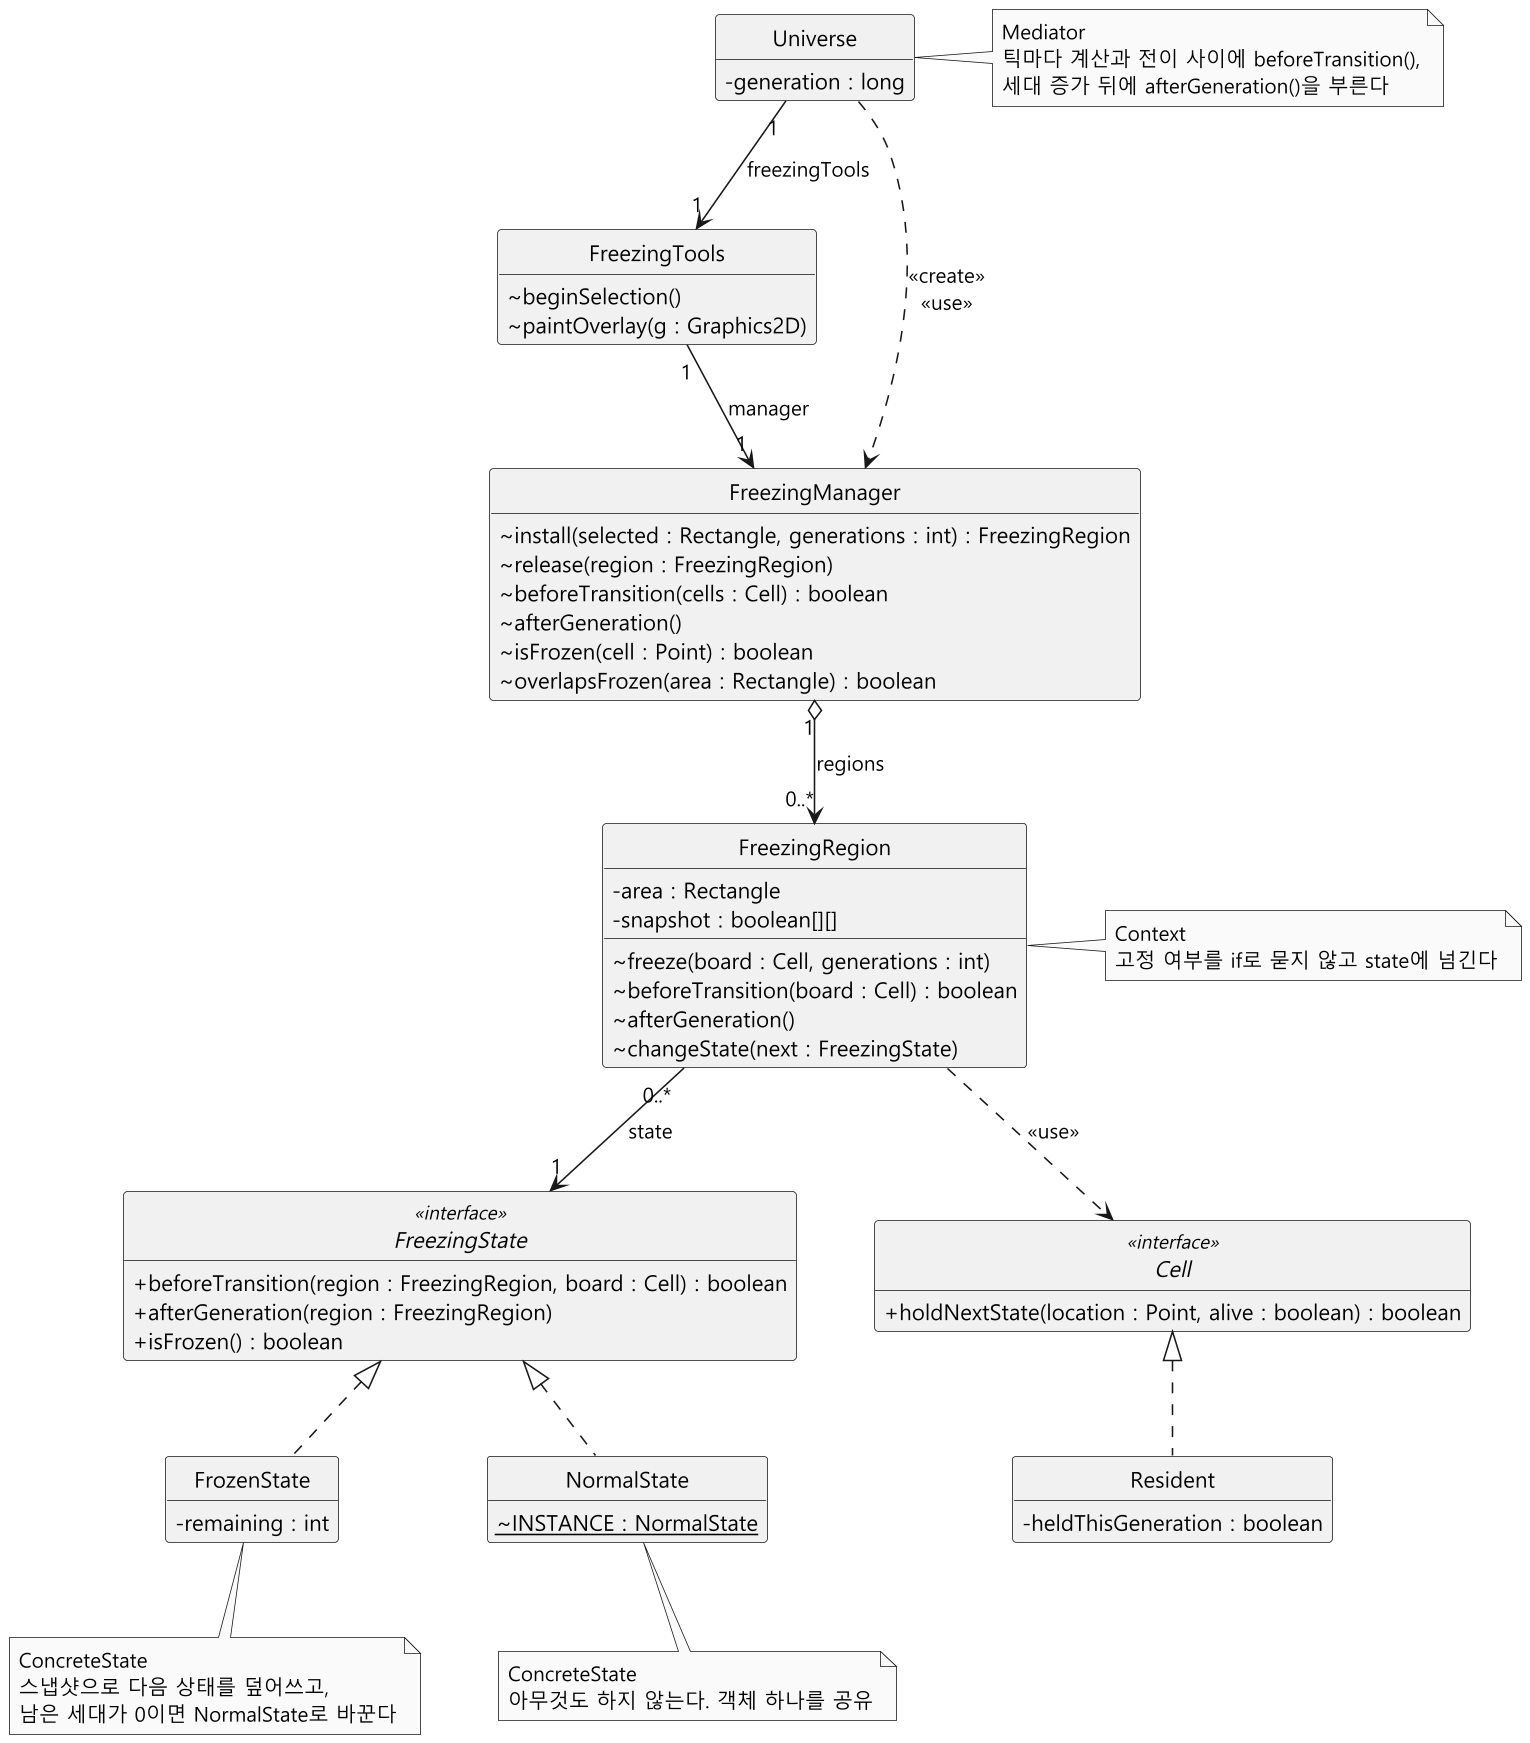

The diagram above was rendered by PlantUML. Its source (embedded in the PNG):
@startuml class-freezing-simple
skinparam monochrome true
skinparam dpi 150
skinparam shadowing false
skinparam defaultFontName "Malgun Gothic"
skinparam classAttributeIconSize 0
hide circle
hide empty members
skinparam ranksep 60
skinparam nodesep 50

' 간소화한 Freezing 클래스 다이어그램
' - 패턴 역할(Mediator, Context, State)이 드러나는 클래스와 메서드만 남겼다.
' - Life, Clock, PatternTools, Neighborhood와 필드 대부분, 내부 메서드는 뺐다.

class Universe {
  - generation : long
}

class FreezingTools {
  ~ beginSelection()
  ~ paintOverlay(g : Graphics2D)
}

class FreezingManager {
  ~ install(selected : Rectangle, generations : int) : FreezingRegion
  ~ release(region : FreezingRegion)
  ~ beforeTransition(cells : Cell) : boolean
  ~ afterGeneration()
  ~ isFrozen(cell : Point) : boolean
  ~ overlapsFrozen(area : Rectangle) : boolean
}

class FreezingRegion {
  - area : Rectangle
  - snapshot : boolean[][]
  ~ freeze(board : Cell, generations : int)
  ~ beforeTransition(board : Cell) : boolean
  ~ afterGeneration()
  ~ changeState(next : FreezingState)
}

interface FreezingState <<interface>> {
  + beforeTransition(region : FreezingRegion, board : Cell) : boolean
  + afterGeneration(region : FreezingRegion)
  + isFrozen() : boolean
}

class FrozenState {
  - remaining : int
}

class NormalState {
  ~ {static} INSTANCE : NormalState
}

interface Cell <<interface>> {
  + holdNextState(location : Point, alive : boolean) : boolean
}

class Resident {
  - heldThisGeneration : boolean
}

' 연관: 양쪽 끝 다중성, 역할 이름은 코드의 필드 이름(가시성 기호 없음). docs/uml-conventions.md 3절
Universe "1" --> "1" FreezingTools : freezingTools
Universe ..> FreezingManager : <<create>>\n<<use>>
FreezingTools "1" --> "1" FreezingManager : manager
' 공유 집합: 영역 목록은 FreezingManager가 갖고, FreezingTools의 화면 목록도 같은 객체를 참조한다
FreezingManager "1" o--> "0..*" FreezingRegion : regions
' NormalState.INSTANCE 하나를 여러 영역이 함께 가리키므로 영역 쪽은 0..*
FreezingRegion "0..*" --> "1" FreezingState : state
FreezingState <|.. FrozenState
FreezingState <|.. NormalState
FreezingRegion ..> Cell : <<use>>
Cell <|.. Resident

note right of Universe
  Mediator
  틱마다 계산과 전이 사이에 beforeTransition(),
  세대 증가 뒤에 afterGeneration()을 부른다
end note

note right of FreezingRegion
  Context
  고정 여부를 if로 묻지 않고 state에 넘긴다
end note

note bottom of FrozenState
  ConcreteState
  스냅샷으로 다음 상태를 덮어쓰고,
  남은 세대가 0이면 NormalState로 바꾼다
end note

note bottom of NormalState
  ConcreteState
  아무것도 하지 않는다. 객체 하나를 공유
end note
@enduml